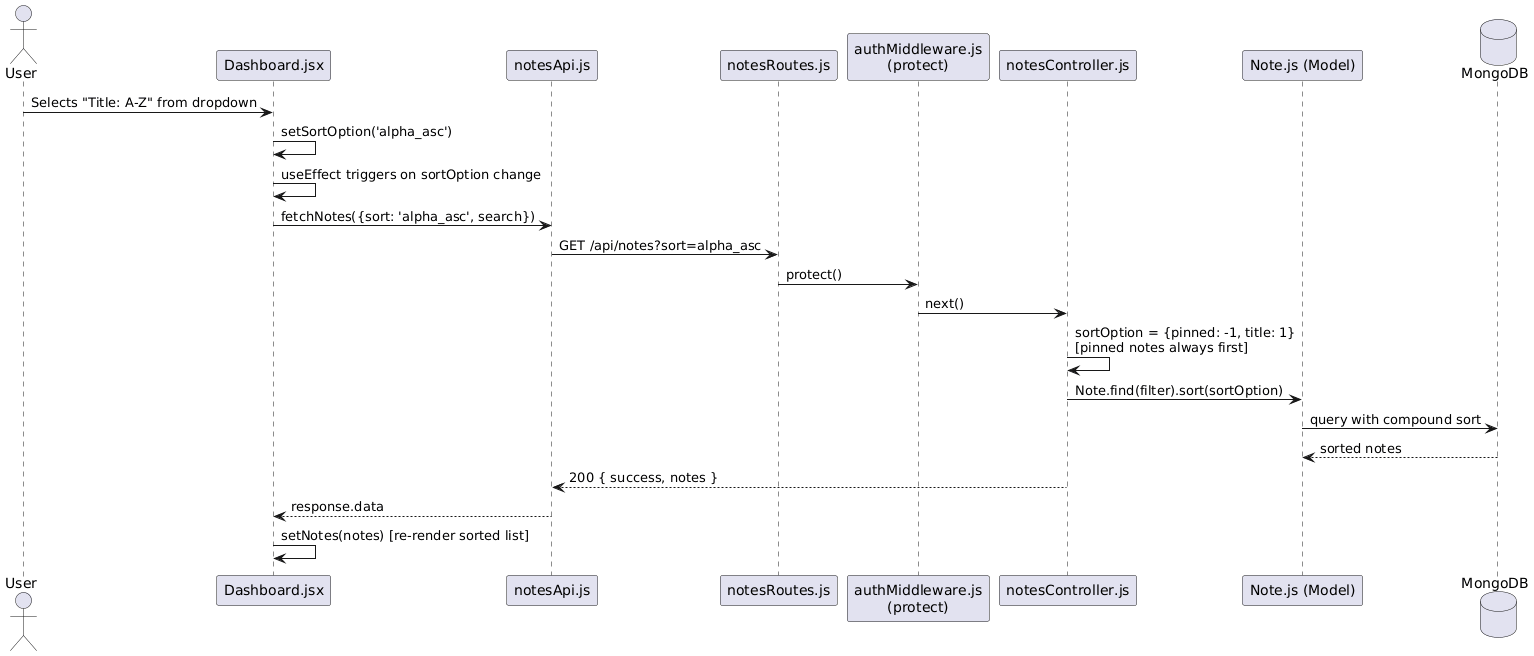

The diagram above was rendered by PlantUML. Its source (embedded in the PNG):
@startuml
actor User
participant "Dashboard.jsx" as Dashboard
participant "notesApi.js" as Api
participant "notesRoutes.js" as Routes
participant "authMiddleware.js\n(protect)" as Auth
participant "notesController.js" as Controller
participant "Note.js (Model)" as NoteModel
database MongoDB

User -> Dashboard : Selects "Title: A-Z" from dropdown
Dashboard -> Dashboard : setSortOption('alpha_asc')
Dashboard -> Dashboard : useEffect triggers on sortOption change
Dashboard -> Api : fetchNotes({sort: 'alpha_asc', search})
Api -> Routes : GET /api/notes?sort=alpha_asc
Routes -> Auth : protect()
Auth -> Controller : next()
Controller -> Controller : sortOption = {pinned: -1, title: 1}\n[pinned notes always first]
Controller -> NoteModel : Note.find(filter).sort(sortOption)
NoteModel -> MongoDB : query with compound sort
MongoDB --> NoteModel : sorted notes
Controller --> Api : 200 { success, notes }
Api --> Dashboard : response.data
Dashboard -> Dashboard : setNotes(notes) [re-render sorted list]
@enduml